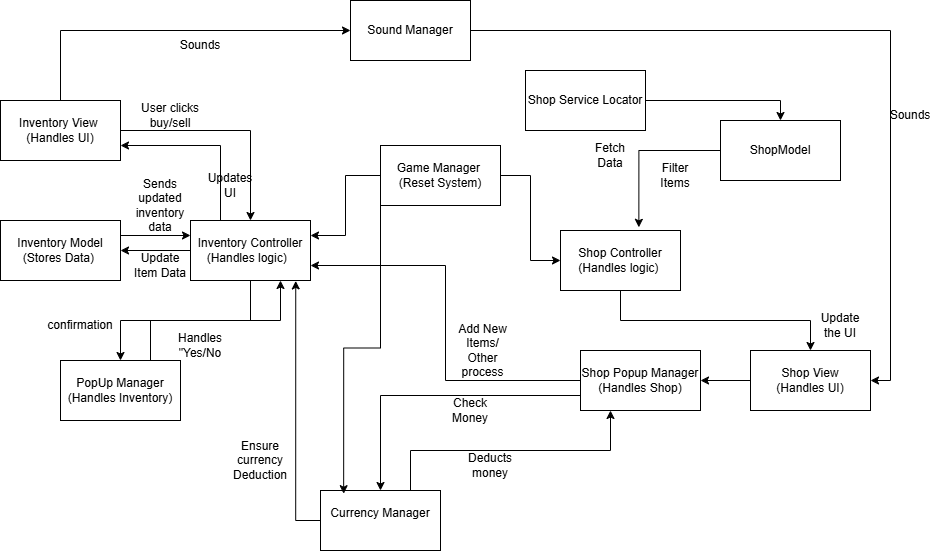

The diagram above was exported from draw.io. Its source (the exported page's mxGraphModel, read from the mxfile embedded in the PNG):
<mxGraphModel dx="1900" dy="522" grid="1" gridSize="10" guides="1" tooltips="1" connect="1" arrows="1" fold="1" page="1" pageScale="1" pageWidth="850" pageHeight="1100" math="0" shadow="0">
  <root>
    <mxCell id="0" />
    <mxCell id="1" parent="0" />
    <mxCell id="L6HNmB8mDPfQT9vVMvmg-17" style="edgeStyle=orthogonalEdgeStyle;rounded=0;orthogonalLoop=1;jettySize=auto;html=1;exitX=0.75;exitY=0;exitDx=0;exitDy=0;entryX=0.75;entryY=1;entryDx=0;entryDy=0;" edge="1" parent="1" source="L6HNmB8mDPfQT9vVMvmg-1" target="L6HNmB8mDPfQT9vVMvmg-8">
      <mxGeometry relative="1" as="geometry" />
    </mxCell>
    <mxCell id="L6HNmB8mDPfQT9vVMvmg-1" value="PopUp Manager&lt;div&gt;(Handles Inventory)&lt;/div&gt;" style="rounded=0;whiteSpace=wrap;html=1;" vertex="1" parent="1">
      <mxGeometry x="-40" y="500" width="120" height="60" as="geometry" />
    </mxCell>
    <mxCell id="L6HNmB8mDPfQT9vVMvmg-2" value="ShopModel" style="rounded=0;whiteSpace=wrap;html=1;" vertex="1" parent="1">
      <mxGeometry x="620" y="260" width="120" height="60" as="geometry" />
    </mxCell>
    <mxCell id="L6HNmB8mDPfQT9vVMvmg-37" style="edgeStyle=orthogonalEdgeStyle;rounded=0;orthogonalLoop=1;jettySize=auto;html=1;exitX=0;exitY=0.5;exitDx=0;exitDy=0;entryX=1;entryY=0.5;entryDx=0;entryDy=0;" edge="1" parent="1" source="L6HNmB8mDPfQT9vVMvmg-3" target="L6HNmB8mDPfQT9vVMvmg-33">
      <mxGeometry relative="1" as="geometry" />
    </mxCell>
    <mxCell id="L6HNmB8mDPfQT9vVMvmg-3" value="Shop View&lt;br&gt;(Handles UI)" style="rounded=0;whiteSpace=wrap;html=1;" vertex="1" parent="1">
      <mxGeometry x="650" y="490" width="120" height="60" as="geometry" />
    </mxCell>
    <mxCell id="L6HNmB8mDPfQT9vVMvmg-36" style="edgeStyle=orthogonalEdgeStyle;rounded=0;orthogonalLoop=1;jettySize=auto;html=1;exitX=0.5;exitY=1;exitDx=0;exitDy=0;entryX=0.5;entryY=0;entryDx=0;entryDy=0;" edge="1" parent="1" source="L6HNmB8mDPfQT9vVMvmg-4" target="L6HNmB8mDPfQT9vVMvmg-3">
      <mxGeometry relative="1" as="geometry" />
    </mxCell>
    <mxCell id="L6HNmB8mDPfQT9vVMvmg-4" value="Shop Controller (Handles logic)&amp;nbsp;" style="rounded=0;whiteSpace=wrap;html=1;" vertex="1" parent="1">
      <mxGeometry x="460" y="370" width="120" height="60" as="geometry" />
    </mxCell>
    <mxCell id="L6HNmB8mDPfQT9vVMvmg-14" style="edgeStyle=orthogonalEdgeStyle;rounded=0;orthogonalLoop=1;jettySize=auto;html=1;exitX=1;exitY=0.25;exitDx=0;exitDy=0;entryX=0;entryY=0.25;entryDx=0;entryDy=0;" edge="1" parent="1" source="L6HNmB8mDPfQT9vVMvmg-6" target="L6HNmB8mDPfQT9vVMvmg-8">
      <mxGeometry relative="1" as="geometry" />
    </mxCell>
    <mxCell id="L6HNmB8mDPfQT9vVMvmg-6" value="Inventory Model&lt;div&gt;(Stores Data)&amp;nbsp;&lt;/div&gt;" style="rounded=0;whiteSpace=wrap;html=1;" vertex="1" parent="1">
      <mxGeometry x="-100" y="360" width="120" height="60" as="geometry" />
    </mxCell>
    <mxCell id="L6HNmB8mDPfQT9vVMvmg-9" style="edgeStyle=orthogonalEdgeStyle;rounded=0;orthogonalLoop=1;jettySize=auto;html=1;entryX=0.5;entryY=0;entryDx=0;entryDy=0;" edge="1" parent="1" source="L6HNmB8mDPfQT9vVMvmg-7" target="L6HNmB8mDPfQT9vVMvmg-8">
      <mxGeometry relative="1" as="geometry" />
    </mxCell>
    <mxCell id="L6HNmB8mDPfQT9vVMvmg-19" style="edgeStyle=orthogonalEdgeStyle;rounded=0;orthogonalLoop=1;jettySize=auto;html=1;exitX=0.5;exitY=0;exitDx=0;exitDy=0;entryX=0;entryY=0.5;entryDx=0;entryDy=0;" edge="1" parent="1" source="L6HNmB8mDPfQT9vVMvmg-7" target="L6HNmB8mDPfQT9vVMvmg-18">
      <mxGeometry relative="1" as="geometry" />
    </mxCell>
    <mxCell id="L6HNmB8mDPfQT9vVMvmg-7" value="Inventory View&amp;nbsp; (Handles UI)" style="rounded=0;whiteSpace=wrap;html=1;" vertex="1" parent="1">
      <mxGeometry x="-100" y="240" width="120" height="60" as="geometry" />
    </mxCell>
    <mxCell id="L6HNmB8mDPfQT9vVMvmg-10" style="edgeStyle=orthogonalEdgeStyle;rounded=0;orthogonalLoop=1;jettySize=auto;html=1;entryX=1;entryY=0.5;entryDx=0;entryDy=0;" edge="1" parent="1" source="L6HNmB8mDPfQT9vVMvmg-8" target="L6HNmB8mDPfQT9vVMvmg-6">
      <mxGeometry relative="1" as="geometry" />
    </mxCell>
    <mxCell id="L6HNmB8mDPfQT9vVMvmg-15" style="edgeStyle=orthogonalEdgeStyle;rounded=0;orthogonalLoop=1;jettySize=auto;html=1;exitX=0.25;exitY=0;exitDx=0;exitDy=0;entryX=1;entryY=0.75;entryDx=0;entryDy=0;" edge="1" parent="1" source="L6HNmB8mDPfQT9vVMvmg-8" target="L6HNmB8mDPfQT9vVMvmg-7">
      <mxGeometry relative="1" as="geometry" />
    </mxCell>
    <mxCell id="L6HNmB8mDPfQT9vVMvmg-16" style="edgeStyle=orthogonalEdgeStyle;rounded=0;orthogonalLoop=1;jettySize=auto;html=1;exitX=0.5;exitY=1;exitDx=0;exitDy=0;" edge="1" parent="1" source="L6HNmB8mDPfQT9vVMvmg-8" target="L6HNmB8mDPfQT9vVMvmg-1">
      <mxGeometry relative="1" as="geometry" />
    </mxCell>
    <mxCell id="L6HNmB8mDPfQT9vVMvmg-8" value="Inventory Controller&lt;div&gt;(Handles logic)&amp;nbsp;&amp;nbsp;&lt;/div&gt;" style="rounded=0;whiteSpace=wrap;html=1;" vertex="1" parent="1">
      <mxGeometry x="90" y="360" width="120" height="60" as="geometry" />
    </mxCell>
    <mxCell id="L6HNmB8mDPfQT9vVMvmg-40" style="edgeStyle=orthogonalEdgeStyle;rounded=0;orthogonalLoop=1;jettySize=auto;html=1;entryX=1;entryY=0.5;entryDx=0;entryDy=0;" edge="1" parent="1" source="L6HNmB8mDPfQT9vVMvmg-18" target="L6HNmB8mDPfQT9vVMvmg-3">
      <mxGeometry relative="1" as="geometry" />
    </mxCell>
    <mxCell id="L6HNmB8mDPfQT9vVMvmg-18" value="Sound Manager" style="rounded=0;whiteSpace=wrap;html=1;" vertex="1" parent="1">
      <mxGeometry x="250" y="140" width="120" height="60" as="geometry" />
    </mxCell>
    <mxCell id="L6HNmB8mDPfQT9vVMvmg-20" value="Sounds" style="text;html=1;align=center;verticalAlign=middle;whiteSpace=wrap;rounded=0;" vertex="1" parent="1">
      <mxGeometry x="70" y="170" width="60" height="30" as="geometry" />
    </mxCell>
    <mxCell id="L6HNmB8mDPfQT9vVMvmg-25" value="User clicks buy/sell" style="text;html=1;align=center;verticalAlign=middle;whiteSpace=wrap;rounded=0;" vertex="1" parent="1">
      <mxGeometry x="40" y="240" width="60" height="30" as="geometry" />
    </mxCell>
    <mxCell id="L6HNmB8mDPfQT9vVMvmg-26" value="Update Item Data" style="text;html=1;align=center;verticalAlign=middle;whiteSpace=wrap;rounded=0;" vertex="1" parent="1">
      <mxGeometry x="30" y="390" width="60" height="30" as="geometry" />
    </mxCell>
    <mxCell id="L6HNmB8mDPfQT9vVMvmg-27" value="Sends updated inventory data" style="text;html=1;align=center;verticalAlign=middle;whiteSpace=wrap;rounded=0;" vertex="1" parent="1">
      <mxGeometry x="30" y="330" width="60" height="30" as="geometry" />
    </mxCell>
    <mxCell id="L6HNmB8mDPfQT9vVMvmg-28" value="Updates UI" style="text;html=1;align=center;verticalAlign=middle;whiteSpace=wrap;rounded=0;" vertex="1" parent="1">
      <mxGeometry x="100" y="310" width="60" height="30" as="geometry" />
    </mxCell>
    <mxCell id="L6HNmB8mDPfQT9vVMvmg-29" value="confirmation" style="text;html=1;align=center;verticalAlign=middle;whiteSpace=wrap;rounded=0;" vertex="1" parent="1">
      <mxGeometry x="-50" y="450" width="60" height="30" as="geometry" />
    </mxCell>
    <mxCell id="L6HNmB8mDPfQT9vVMvmg-30" value="Handles &quot;Yes/No" style="text;html=1;align=center;verticalAlign=middle;whiteSpace=wrap;rounded=0;" vertex="1" parent="1">
      <mxGeometry x="70" y="470" width="60" height="30" as="geometry" />
    </mxCell>
    <mxCell id="L6HNmB8mDPfQT9vVMvmg-34" style="edgeStyle=orthogonalEdgeStyle;rounded=0;orthogonalLoop=1;jettySize=auto;html=1;entryX=0.5;entryY=0;entryDx=0;entryDy=0;" edge="1" parent="1" source="L6HNmB8mDPfQT9vVMvmg-32" target="L6HNmB8mDPfQT9vVMvmg-2">
      <mxGeometry relative="1" as="geometry" />
    </mxCell>
    <mxCell id="L6HNmB8mDPfQT9vVMvmg-32" value="Shop Service Locator" style="rounded=0;whiteSpace=wrap;html=1;" vertex="1" parent="1">
      <mxGeometry x="425" y="210" width="120" height="60" as="geometry" />
    </mxCell>
    <mxCell id="L6HNmB8mDPfQT9vVMvmg-38" style="edgeStyle=orthogonalEdgeStyle;rounded=0;orthogonalLoop=1;jettySize=auto;html=1;entryX=1;entryY=0.75;entryDx=0;entryDy=0;" edge="1" parent="1" source="L6HNmB8mDPfQT9vVMvmg-33" target="L6HNmB8mDPfQT9vVMvmg-8">
      <mxGeometry relative="1" as="geometry" />
    </mxCell>
    <mxCell id="L6HNmB8mDPfQT9vVMvmg-49" style="edgeStyle=orthogonalEdgeStyle;rounded=0;orthogonalLoop=1;jettySize=auto;html=1;exitX=0;exitY=0.75;exitDx=0;exitDy=0;entryX=0.5;entryY=0;entryDx=0;entryDy=0;" edge="1" parent="1" source="L6HNmB8mDPfQT9vVMvmg-33" target="L6HNmB8mDPfQT9vVMvmg-47">
      <mxGeometry relative="1" as="geometry" />
    </mxCell>
    <mxCell id="L6HNmB8mDPfQT9vVMvmg-33" value="Shop Popup Manager&lt;br&gt;(Handles Shop)" style="rounded=0;whiteSpace=wrap;html=1;" vertex="1" parent="1">
      <mxGeometry x="480" y="490" width="120" height="60" as="geometry" />
    </mxCell>
    <mxCell id="L6HNmB8mDPfQT9vVMvmg-41" value="Sounds" style="text;html=1;align=center;verticalAlign=middle;whiteSpace=wrap;rounded=0;" vertex="1" parent="1">
      <mxGeometry x="780" y="240" width="60" height="30" as="geometry" />
    </mxCell>
    <mxCell id="L6HNmB8mDPfQT9vVMvmg-43" value="Fetch Data" style="text;html=1;align=center;verticalAlign=middle;whiteSpace=wrap;rounded=0;" vertex="1" parent="1">
      <mxGeometry x="480" y="280" width="60" height="30" as="geometry" />
    </mxCell>
    <mxCell id="L6HNmB8mDPfQT9vVMvmg-44" value="Filter Items" style="text;html=1;align=center;verticalAlign=middle;whiteSpace=wrap;rounded=0;" vertex="1" parent="1">
      <mxGeometry x="545" y="300" width="60" height="30" as="geometry" />
    </mxCell>
    <mxCell id="L6HNmB8mDPfQT9vVMvmg-45" value="Update the UI" style="text;html=1;align=center;verticalAlign=middle;whiteSpace=wrap;rounded=0;" vertex="1" parent="1">
      <mxGeometry x="710" y="450" width="60" height="30" as="geometry" />
    </mxCell>
    <mxCell id="L6HNmB8mDPfQT9vVMvmg-46" value="Add New Items/ Other process" style="text;html=1;align=center;verticalAlign=middle;whiteSpace=wrap;rounded=0;" vertex="1" parent="1">
      <mxGeometry x="350" y="460" width="65" height="60" as="geometry" />
    </mxCell>
    <mxCell id="L6HNmB8mDPfQT9vVMvmg-50" style="edgeStyle=orthogonalEdgeStyle;rounded=0;orthogonalLoop=1;jettySize=auto;html=1;exitX=0.75;exitY=0;exitDx=0;exitDy=0;entryX=0.25;entryY=1;entryDx=0;entryDy=0;" edge="1" parent="1" source="L6HNmB8mDPfQT9vVMvmg-47" target="L6HNmB8mDPfQT9vVMvmg-33">
      <mxGeometry relative="1" as="geometry" />
    </mxCell>
    <mxCell id="L6HNmB8mDPfQT9vVMvmg-47" value="Currency Manager&lt;div&gt;&lt;br&gt;&lt;/div&gt;" style="rounded=0;whiteSpace=wrap;html=1;" vertex="1" parent="1">
      <mxGeometry x="220" y="630" width="120" height="60" as="geometry" />
    </mxCell>
    <mxCell id="L6HNmB8mDPfQT9vVMvmg-56" style="edgeStyle=orthogonalEdgeStyle;rounded=0;orthogonalLoop=1;jettySize=auto;html=1;entryX=1;entryY=0.25;entryDx=0;entryDy=0;" edge="1" parent="1" source="L6HNmB8mDPfQT9vVMvmg-48" target="L6HNmB8mDPfQT9vVMvmg-8">
      <mxGeometry relative="1" as="geometry" />
    </mxCell>
    <mxCell id="L6HNmB8mDPfQT9vVMvmg-59" style="edgeStyle=orthogonalEdgeStyle;rounded=0;orthogonalLoop=1;jettySize=auto;html=1;exitX=1;exitY=0.5;exitDx=0;exitDy=0;entryX=0;entryY=0.5;entryDx=0;entryDy=0;" edge="1" parent="1" source="L6HNmB8mDPfQT9vVMvmg-48" target="L6HNmB8mDPfQT9vVMvmg-4">
      <mxGeometry relative="1" as="geometry" />
    </mxCell>
    <mxCell id="L6HNmB8mDPfQT9vVMvmg-48" value="&lt;div&gt;Game Manager&amp;nbsp;&lt;br&gt;(Reset System)&lt;/div&gt;" style="rounded=0;whiteSpace=wrap;html=1;" vertex="1" parent="1">
      <mxGeometry x="280" y="285" width="120" height="60" as="geometry" />
    </mxCell>
    <mxCell id="L6HNmB8mDPfQT9vVMvmg-52" style="edgeStyle=orthogonalEdgeStyle;rounded=0;orthogonalLoop=1;jettySize=auto;html=1;entryX=0.877;entryY=1.007;entryDx=0;entryDy=0;entryPerimeter=0;" edge="1" parent="1" source="L6HNmB8mDPfQT9vVMvmg-47" target="L6HNmB8mDPfQT9vVMvmg-8">
      <mxGeometry relative="1" as="geometry" />
    </mxCell>
    <mxCell id="L6HNmB8mDPfQT9vVMvmg-53" value="Check Money" style="text;html=1;align=center;verticalAlign=middle;whiteSpace=wrap;rounded=0;" vertex="1" parent="1">
      <mxGeometry x="340" y="535" width="60" height="30" as="geometry" />
    </mxCell>
    <mxCell id="L6HNmB8mDPfQT9vVMvmg-54" value="Deducts money" style="text;html=1;align=center;verticalAlign=middle;whiteSpace=wrap;rounded=0;" vertex="1" parent="1">
      <mxGeometry x="360" y="590" width="60" height="30" as="geometry" />
    </mxCell>
    <mxCell id="L6HNmB8mDPfQT9vVMvmg-55" value="Ensure currency Deduction" style="text;html=1;align=center;verticalAlign=middle;whiteSpace=wrap;rounded=0;" vertex="1" parent="1">
      <mxGeometry x="120" y="580" width="80" height="40" as="geometry" />
    </mxCell>
    <mxCell id="L6HNmB8mDPfQT9vVMvmg-57" style="edgeStyle=orthogonalEdgeStyle;rounded=0;orthogonalLoop=1;jettySize=auto;html=1;entryX=0.653;entryY=-0.053;entryDx=0;entryDy=0;entryPerimeter=0;" edge="1" parent="1" source="L6HNmB8mDPfQT9vVMvmg-2" target="L6HNmB8mDPfQT9vVMvmg-4">
      <mxGeometry relative="1" as="geometry" />
    </mxCell>
    <mxCell id="L6HNmB8mDPfQT9vVMvmg-60" style="edgeStyle=orthogonalEdgeStyle;rounded=0;orthogonalLoop=1;jettySize=auto;html=1;exitX=0;exitY=1;exitDx=0;exitDy=0;entryX=0.193;entryY=0.053;entryDx=0;entryDy=0;entryPerimeter=0;" edge="1" parent="1" source="L6HNmB8mDPfQT9vVMvmg-48" target="L6HNmB8mDPfQT9vVMvmg-47">
      <mxGeometry relative="1" as="geometry" />
    </mxCell>
  </root>
</mxGraphModel>